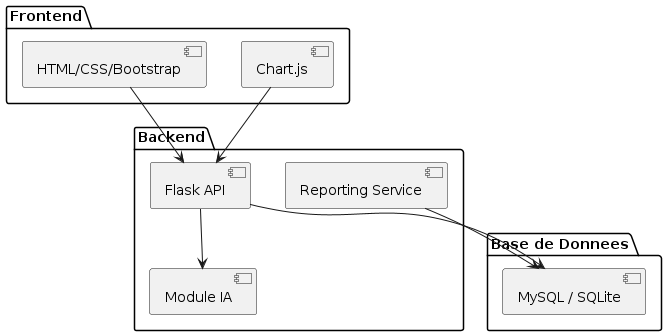

The diagram above was rendered by PlantUML. Its source (embedded in the PNG):
@startuml
package "Frontend" {
  [HTML/CSS/Bootstrap]
  [Chart.js]
}

package "Backend" {
  [Flask API]
  [Module IA]
  [Reporting Service]
}

package "Base de Donnees" {
  [MySQL / SQLite]
}

[HTML/CSS/Bootstrap] --> [Flask API]
[Chart.js] --> [Flask API]
[Flask API] --> [Module IA]
[Flask API] --> [MySQL / SQLite]
[Reporting Service] --> [MySQL / SQLite]
@enduml